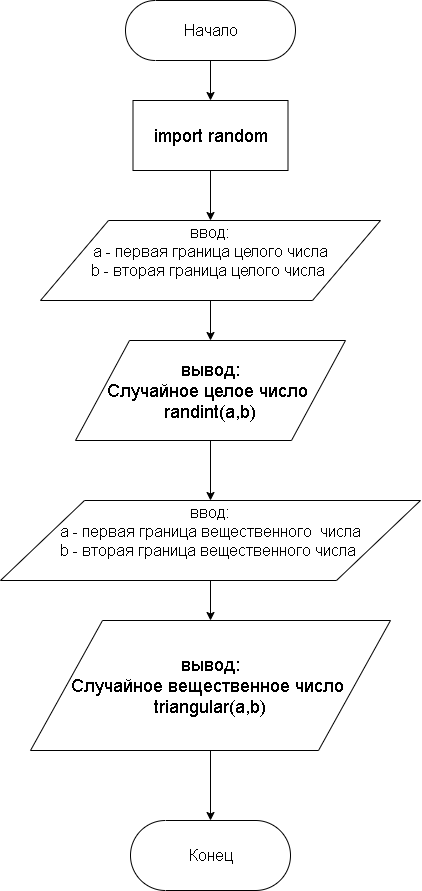

The diagram above was exported from draw.io. Its source (the exported page's mxGraphModel, read from the mxfile embedded in the PNG):
<mxGraphModel dx="900" dy="615" grid="1" gridSize="10" guides="1" tooltips="1" connect="1" arrows="1" fold="1" page="1" pageScale="1" pageWidth="850" pageHeight="1100" math="0" shadow="0">
  <root>
    <mxCell id="0" />
    <mxCell id="1" parent="0" />
    <mxCell id="vNSIs-ooJ100nqQMIPzU-10" style="edgeStyle=orthogonalEdgeStyle;rounded=0;orthogonalLoop=1;jettySize=auto;html=1;" edge="1" parent="1" source="vNSIs-ooJ100nqQMIPzU-1" target="vNSIs-ooJ100nqQMIPzU-3">
      <mxGeometry relative="1" as="geometry" />
    </mxCell>
    <mxCell id="vNSIs-ooJ100nqQMIPzU-1" value="&lt;font style=&quot;font-size: 16px&quot;&gt;Начало&lt;/font&gt;" style="html=1;dashed=0;whitespace=wrap;shape=mxgraph.dfd.start" vertex="1" parent="1">
      <mxGeometry x="320" y="30" width="170" height="60" as="geometry" />
    </mxCell>
    <mxCell id="vNSIs-ooJ100nqQMIPzU-11" style="edgeStyle=orthogonalEdgeStyle;rounded=0;orthogonalLoop=1;jettySize=auto;html=1;entryX=0.5;entryY=0;entryDx=0;entryDy=0;" edge="1" parent="1" source="vNSIs-ooJ100nqQMIPzU-3" target="vNSIs-ooJ100nqQMIPzU-4">
      <mxGeometry relative="1" as="geometry" />
    </mxCell>
    <mxCell id="vNSIs-ooJ100nqQMIPzU-3" value="&lt;font style=&quot;font-size: 18px&quot;&gt;import random&lt;/font&gt;" style="rounded=0;whiteSpace=wrap;html=1;" vertex="1" parent="1">
      <mxGeometry x="327.5" y="130" width="155" height="70" as="geometry" />
    </mxCell>
    <mxCell id="vNSIs-ooJ100nqQMIPzU-12" style="edgeStyle=orthogonalEdgeStyle;rounded=0;orthogonalLoop=1;jettySize=auto;html=1;" edge="1" parent="1" source="vNSIs-ooJ100nqQMIPzU-4" target="vNSIs-ooJ100nqQMIPzU-5">
      <mxGeometry relative="1" as="geometry" />
    </mxCell>
    <mxCell id="vNSIs-ooJ100nqQMIPzU-4" value="&lt;font size=&quot;3&quot;&gt;ввод:&lt;br&gt;а - первая граница целого числа&lt;br&gt;b - вторая граница целого числа&amp;nbsp;&lt;br&gt;&lt;br&gt;&lt;/font&gt;" style="shape=parallelogram;perimeter=parallelogramPerimeter;whiteSpace=wrap;html=1;" vertex="1" parent="1">
      <mxGeometry x="235" y="250" width="340" height="80" as="geometry" />
    </mxCell>
    <mxCell id="vNSIs-ooJ100nqQMIPzU-13" style="edgeStyle=orthogonalEdgeStyle;rounded=0;orthogonalLoop=1;jettySize=auto;html=1;" edge="1" parent="1" source="vNSIs-ooJ100nqQMIPzU-5" target="vNSIs-ooJ100nqQMIPzU-6">
      <mxGeometry relative="1" as="geometry" />
    </mxCell>
    <mxCell id="vNSIs-ooJ100nqQMIPzU-5" value="&lt;font style=&quot;font-size: 18px&quot;&gt;вывод:&lt;br&gt;Случайное целое число&amp;nbsp;&lt;br&gt;randint(a,b)&lt;/font&gt;" style="shape=parallelogram;perimeter=parallelogramPerimeter;whiteSpace=wrap;html=1;" vertex="1" parent="1">
      <mxGeometry x="270" y="370" width="270" height="100" as="geometry" />
    </mxCell>
    <mxCell id="vNSIs-ooJ100nqQMIPzU-14" style="edgeStyle=orthogonalEdgeStyle;rounded=0;orthogonalLoop=1;jettySize=auto;html=1;" edge="1" parent="1" source="vNSIs-ooJ100nqQMIPzU-6" target="vNSIs-ooJ100nqQMIPzU-7">
      <mxGeometry relative="1" as="geometry" />
    </mxCell>
    <mxCell id="vNSIs-ooJ100nqQMIPzU-6" value="&lt;font size=&quot;3&quot;&gt;ввод:&lt;br&gt;а - первая граница вещественного&amp;nbsp; числа&lt;br&gt;b - вторая граница вещественного числа&amp;nbsp;&lt;br&gt;&lt;br&gt;&lt;/font&gt;" style="shape=parallelogram;perimeter=parallelogramPerimeter;whiteSpace=wrap;html=1;" vertex="1" parent="1">
      <mxGeometry x="195" y="530" width="420" height="80" as="geometry" />
    </mxCell>
    <mxCell id="vNSIs-ooJ100nqQMIPzU-15" style="edgeStyle=orthogonalEdgeStyle;rounded=0;orthogonalLoop=1;jettySize=auto;html=1;" edge="1" parent="1" source="vNSIs-ooJ100nqQMIPzU-7" target="vNSIs-ooJ100nqQMIPzU-9">
      <mxGeometry relative="1" as="geometry" />
    </mxCell>
    <mxCell id="vNSIs-ooJ100nqQMIPzU-7" value="&lt;font style=&quot;font-size: 18px&quot;&gt;вывод:&lt;br&gt;Случайное вещественное число&amp;nbsp;&lt;br&gt;triangular(a,b)&lt;/font&gt;" style="shape=parallelogram;perimeter=parallelogramPerimeter;whiteSpace=wrap;html=1;" vertex="1" parent="1">
      <mxGeometry x="225" y="650" width="360" height="130" as="geometry" />
    </mxCell>
    <mxCell id="vNSIs-ooJ100nqQMIPzU-9" value="&lt;span style=&quot;font-size: 16px&quot;&gt;Конец&lt;/span&gt;" style="html=1;dashed=0;whitespace=wrap;shape=mxgraph.dfd.start" vertex="1" parent="1">
      <mxGeometry x="325" y="850" width="160" height="70" as="geometry" />
    </mxCell>
  </root>
</mxGraphModel>